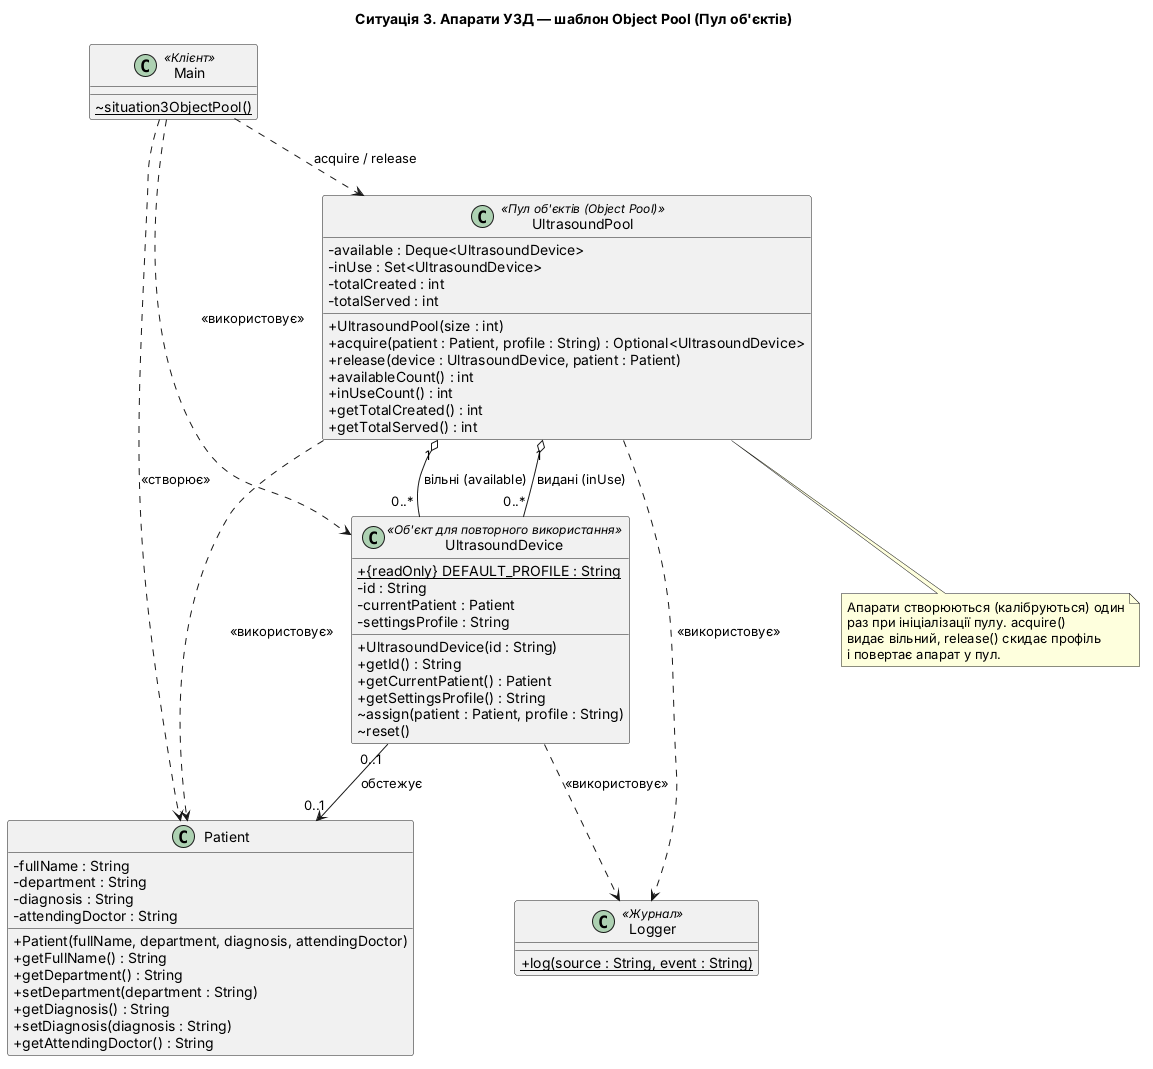

The diagram above was rendered by PlantUML. Its source (embedded in the PNG):
@startuml task3-object-pool
title Ситуація 3. Апарати УЗД — шаблон Object Pool (Пул об'єктів)
skinparam classAttributeIconSize 0

class UltrasoundPool <<Пул об'єктів (Object Pool)>> {
  - available : Deque<UltrasoundDevice>
  - inUse : Set<UltrasoundDevice>
  - totalCreated : int
  - totalServed : int
  + UltrasoundPool(size : int)
  + acquire(patient : Patient, profile : String) : Optional<UltrasoundDevice>
  + release(device : UltrasoundDevice, patient : Patient)
  + availableCount() : int
  + inUseCount() : int
  + getTotalCreated() : int
  + getTotalServed() : int
}

class UltrasoundDevice <<Об'єкт для повторного використання>> {
  + {static} {readOnly} DEFAULT_PROFILE : String
  - id : String
  - currentPatient : Patient
  - settingsProfile : String
  + UltrasoundDevice(id : String)
  + getId() : String
  + getCurrentPatient() : Patient
  + getSettingsProfile() : String
  ~ assign(patient : Patient, profile : String)
  ~ reset()
}

class Patient {
  - fullName : String
  - department : String
  - diagnosis : String
  - attendingDoctor : String
  + Patient(fullName, department, diagnosis, attendingDoctor)
  + getFullName() : String
  + getDepartment() : String
  + setDepartment(department : String)
  + getDiagnosis() : String
  + setDiagnosis(diagnosis : String)
  + getAttendingDoctor() : String
}

class Main <<Клієнт>> {
  ~ {static} situation3ObjectPool()
}

note bottom of UltrasoundPool
  Апарати створюються (калібруються) один
  раз при ініціалізації пулу. acquire()
  видає вільний, release() скидає профіль
  і повертає апарат у пул.
end note

UltrasoundPool "1" o-- "0..*" UltrasoundDevice : вільні (available)
UltrasoundPool "1" o-- "0..*" UltrasoundDevice : видані (inUse)
UltrasoundDevice "0..1" --> "0..1" Patient : обстежує
UltrasoundPool ..> Patient : <<використовує>>
Main ..> UltrasoundPool : acquire / release
Main ..> Patient : <<створює>>
Main ..> UltrasoundDevice : <<використовує>>
UltrasoundPool ..> Logger : <<використовує>>
UltrasoundDevice ..> Logger : <<використовує>>
class Logger <<Журнал>> {
  + {static} log(source : String, event : String)
}
@enduml